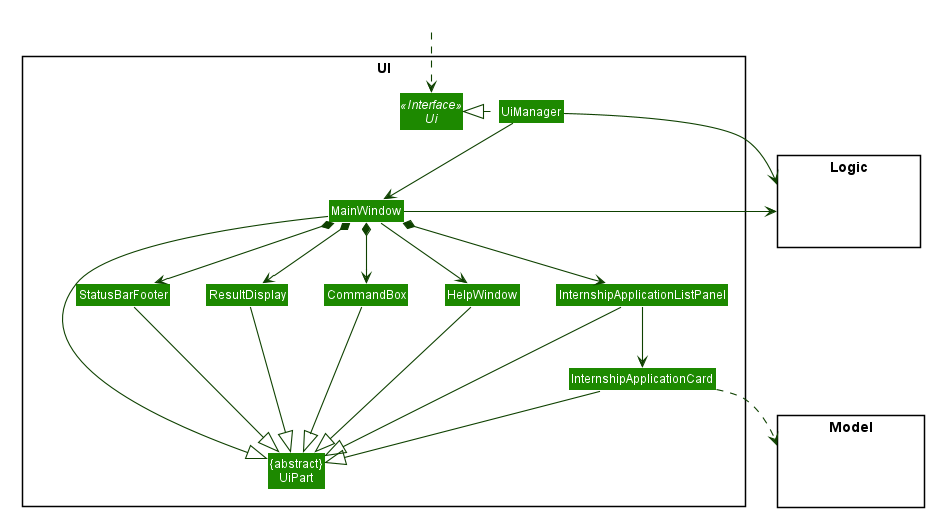

The diagram above was rendered by PlantUML. Its source (embedded in the PNG):
@startuml








skinparam BackgroundColor #FFFFFFF

skinparam Shadowing false

skinparam Class {
    FontColor #FFFFFF
    BorderThickness 1
    BorderColor #FFFFFF
    StereotypeFontColor #FFFFFF
    FontName Arial
}

skinparam Actor {
    BorderColor #000000
    Color #000000
    FontName Arial
}

skinparam Sequence {
    MessageAlign center
    BoxFontSize 15
    BoxPadding 0
    BoxFontColor #FFFFFF
    FontName Arial
}

skinparam Participant {
    FontColor #FFFFFFF
    Padding 20
}

skinparam MinClassWidth 50
skinparam ParticipantPadding 10
skinparam Shadowing false
skinparam DefaultTextAlignment center
skinparam packageStyle Rectangle

hide footbox
hide members
hide circle
skinparam arrowThickness 1.1
skinparam arrowColor #0E4100
skinparam classBackgroundColor #1D8900

package UI <<Rectangle>>{
Interface Ui <<Interface>>
Class "{abstract}\nUiPart" as UiPart
Class UiManager
Class MainWindow
Class HelpWindow
Class ResultDisplay
Class InternshipApplicationListPanel
Class InternshipApplicationCard
Class StatusBarFooter
Class CommandBox
}

package Model <<Rectangle>> {
Class HiddenModel #FFFFFF
}

package Logic <<Rectangle>> {
Class HiddenLogic #FFFFFF
}

Class HiddenOutside #FFFFFF
HiddenOutside ..> Ui

UiManager .left.|> Ui
UiManager -down-> MainWindow
MainWindow --> HelpWindow
MainWindow *-down-> CommandBox
MainWindow *-down-> ResultDisplay
MainWindow *-down-> InternshipApplicationListPanel
MainWindow *-down-> StatusBarFooter

InternshipApplicationListPanel -down-> InternshipApplicationCard

MainWindow -left-|> UiPart

ResultDisplay --|> UiPart
CommandBox --|> UiPart
InternshipApplicationListPanel --|> UiPart
InternshipApplicationCard --|> UiPart
StatusBarFooter --|> UiPart
HelpWindow -down-|> UiPart

InternshipApplicationCard ..> Model
UiManager -right-> Logic
MainWindow -left-> Logic

InternshipApplicationListPanel -[hidden]left- HelpWindow
HelpWindow -[hidden]left- CommandBox
CommandBox -[hidden]left- ResultDisplay
ResultDisplay -[hidden]left- StatusBarFooter

MainWindow -[hidden]-|> UiPart
@enduml